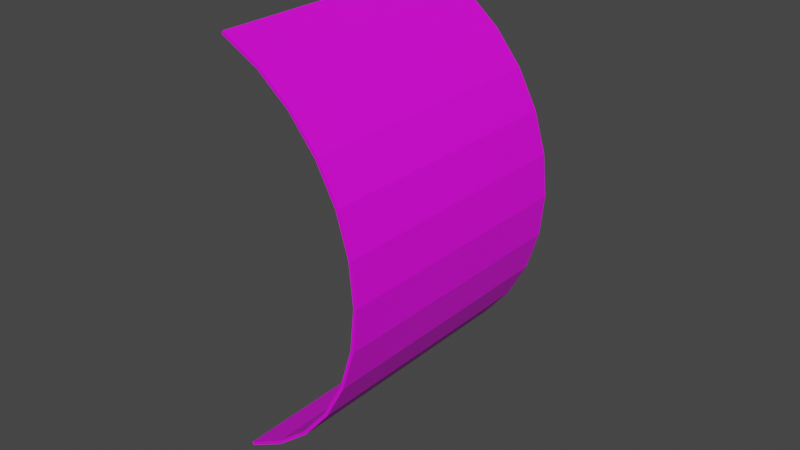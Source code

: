 # Source: Sodium_Hydroxide_etichetta.blend  (saved by Blender 3.3.6; exported with 4.5.12 LTS)
import bpy
from mathutils import Matrix  # noqa: F401  (used for matrix-valued properties, if any)

bpy.ops.wm.read_factory_settings(use_empty=True)
scene = bpy.context.scene
scene.name = 'Scene'

# ---- collections
col_collection = bpy.data.collections.new('Collection'); scene.collection.children.link(col_collection)

# ---- images (referenced by path relative to the original .blend; pixels are not part of the script)
import os
ASSET_DIR = os.environ.get("B2B_ASSET_DIR", "")  # directory of the original .blend (textures are referenced by path, not embedded)
HERE = os.path.dirname(os.path.abspath(__file__))  # packed textures are extracted next to this script under _unpacked/

def load_image(name, relpath, width, height, colorspace="sRGB"):
    """Load a texture the original file referenced (path relative to the .blend, or extracted next to this script)."""
    p = next((c for c in (os.path.join(HERE, relpath), os.path.join(ASSET_DIR, relpath)) if relpath and os.path.exists(c)), "")
    if p:
        img = bpy.data.images.load(p, check_existing=True)
        img.name = name
    else:  # same state as the original file: an image datablock whose file is absent (Cycles renders it pink)
        img = bpy.data.images.new(name, width, height)
        img.source = "FILE"
        img.filepath = "//" + (relpath or name)
    img.colorspace_settings.name = colorspace
    return img
img_2_nitrobenzaldehyde_png = load_image('2-Nitrobenzaldehyde.png', 'Sodium Hydroxide.png', 1024, 1024, 'sRGB')

# ---- materials (node trees are filled in below, after node groups)
mat_material = bpy.data.materials.new('Material')
mat_material.use_transparent_shadow = False

# ---- material node trees
mat_material.use_nodes = True; mat_material.node_tree.nodes.clear()
_N = mat_material.node_tree.nodes; _L = mat_material.node_tree.links
n0 = _N.new('ShaderNodeBsdfPrincipled'); n0.name = 'Principled BSDF'; n0.location = (10, 300)
n0.distribution = 'GGX'
n0.subsurface_method = 'RANDOM_WALK_SKIN'
n0.inputs[3].default_value = 1.45
n0.inputs[27].default_value = (0.0, 0.0, 0.0, 1.0)
n0.inputs[28].default_value = 1.0
n1 = _N.new('ShaderNodeOutputMaterial'); n1.name = 'Material Output'; n1.location = (300, 300)
n2 = _N.new('ShaderNodeTexImage'); n2.name = 'Image Texture'; n2.location = (-285, 214)
n2.image = img_2_nitrobenzaldehyde_png
_L.new(n0.outputs[0], n1.inputs[0])
_L.new(n2.outputs[0], n0.inputs[0])
_L.new(n2.outputs[1], n0.inputs[4])
n1.is_active_output = True

# ---- world
world_world = bpy.data.worlds.new('World'); scene.world = world_world
world_world.use_nodes = True; world_world.node_tree.nodes.clear()
_N = world_world.node_tree.nodes; _L = world_world.node_tree.links
n0 = _N.new('ShaderNodeOutputWorld'); n0.name = 'World Output'; n0.location = (300, 300)
n1 = _N.new('ShaderNodeBackground'); n1.name = 'Background'; n1.location = (10, 300)
n1.inputs[0].default_value = (0.05088, 0.05088, 0.05088, 1.0)
_L.new(n1.outputs[0], n0.inputs[0])
n0.is_active_output = True
world_world.color = (0.05088, 0.05088, 0.05088)
world_world.use_sun_shadow = False
world_world.sun_shadow_jitter_overblur = 0.0

# ---- meshes
me_cylinder_001 = bpy.data.meshes.new('Cylinder.001')
me_cylinder_001.from_pydata([(0.02681, 0.1164, -0.06472), (0.03892, 0.1164, -0.05824), (0.04953, 0.1164, -0.04953), (0.05824, 0.1164, -0.03892), (0.06472, 0.1164, -0.02681), (0.0687, 0.1164, -0.01367), (0.07005, 0.1164, -5.088e-09), (0.0687, 0.1164, 0.01367), (0.06472, 0.1164, 0.02681), (0.05824, 0.1164, 0.03892), (0.04953, 0.1164, 0.04953), (0.03892, 0.1164, 0.05824), (0.02681, 0.1164, 0.06472), (0.02681, 0.2036, -0.06472), (0.03892, 0.2036, -0.05824), (0.04953, 0.2036, -0.04953), (0.05824, 0.2036, -0.03892), (0.06472, 0.2036, -0.02681), (0.0687, 0.2036, -0.01367), (0.07005, 0.2036, -8.898e-09), (0.0687, 0.2036, 0.01367), (0.06472, 0.2036, 0.02681), (0.05824, 0.2036, 0.03892), (0.04953, 0.2036, 0.04953), (0.03892, 0.2036, 0.05824), (0.02681, 0.2036, 0.06472), (0.02634, 0.1164, -0.06383), (0.03836, 0.1164, -0.05741), (0.04883, 0.1164, -0.04883), (0.05741, 0.1164, -0.03836), (0.06379, 0.1164, -0.02642), (0.06772, 0.1164, -0.01347), (0.06905, 0.1164, -5.098e-09), (0.06772, 0.1164, 0.01347), (0.06379, 0.1164, 0.02642), (0.05741, 0.1164, 0.03836), (0.04883, 0.1164, 0.04883), (0.03836, 0.1164, 0.05741), (0.02634, 0.1164, 0.06383), (0.02634, 0.2036, -0.06383), (0.03836, 0.2036, -0.05741), (0.04883, 0.2036, -0.04883), (0.05741, 0.2036, -0.03836), (0.06379, 0.2036, -0.02642), (0.06772, 0.2036, -0.01347), (0.06905, 0.2036, -8.903e-09), (0.06772, 0.2036, 0.01347), (0.06379, 0.2036, 0.02642), (0.05741, 0.2036, 0.03836), (0.04883, 0.2036, 0.04883), (0.03836, 0.2036, 0.05741), (0.02634, 0.2036, 0.06383)], [], [(0, 13, 14, 1), (11, 24, 25, 12), (10, 23, 24, 11), (9, 22, 23, 10), (8, 21, 22, 9), (7, 20, 21, 8), (6, 19, 20, 7), (5, 18, 19, 6), (4, 17, 18, 5), (3, 16, 17, 4), (2, 15, 16, 3), (1, 14, 15, 2), (26, 27, 40, 39), (37, 38, 51, 50), (36, 37, 50, 49), (35, 36, 49, 48), (34, 35, 48, 47), (33, 34, 47, 46), (32, 33, 46, 45), (31, 32, 45, 44), (30, 31, 44, 43), (29, 30, 43, 42), (28, 29, 42, 41), (27, 28, 41, 40), (13, 0, 26, 39), (12, 25, 51, 38), (0, 1, 27, 26), (11, 12, 38, 37), (10, 11, 37, 36), (9, 10, 36, 35), (8, 9, 35, 34), (7, 8, 34, 33), (6, 7, 33, 32), (5, 6, 32, 31), (4, 5, 31, 30), (3, 4, 30, 29), (2, 3, 29, 28), (1, 2, 28, 27), (14, 13, 39, 40), (25, 24, 50, 51), (24, 23, 49, 50), (23, 22, 48, 49), (22, 21, 47, 48), (21, 20, 46, 47), (20, 19, 45, 46), (19, 18, 44, 45), (18, 17, 43, 44), (17, 16, 42, 43), (16, 15, 41, 42), (15, 14, 40, 41)])
_uv = me_cylinder_001.uv_layers.new(name='UVMap')
_uv.uv.foreach_set('vector', [0.8872, 0.02756, 0.902, 0.9664, 0.8329, 0.9711, 0.8204, 0.04285, 0.1707, 0.03924, 0.1486, 0.9496, 0.08274, 0.9416, 0.1059, 0.02263, 0.2348, 0.04747, 0.2164, 0.9572, 0.1486, 0.9496, 0.1707, 0.03924, 0.2993, 0.05262, 0.2843, 0.9638, 0.2164, 0.9572, 0.2348, 0.04747, 0.3639, 0.05608, 0.3524, 0.9691, 0.2843, 0.9638, 0.2993, 0.05262, 0.4286, 0.05823, 0.4206, 0.9732, 0.3524, 0.9691, 0.3639, 0.05608, 0.4935, 0.05914, 0.489, 0.976, 0.4206, 0.9732, 0.4286, 0.05823, 0.5585, 0.05885, 0.5575, 0.9776, 0.489, 0.976, 0.4935, 0.05914, 0.6236, 0.05732, 0.6262, 0.9779, 0.5575, 0.9776, 0.5585, 0.05885, 0.6889, 0.05449, 0.6949, 0.9769, 0.6262, 0.9779, 0.6236, 0.05732, 0.7544, 0.05007, 0.7638, 0.9746, 0.6949, 0.9769, 0.6889, 0.05449, 0.8204, 0.04285, 0.8329, 0.9711, 0.7638, 0.9746, 0.7544, 0.05007, 0.9375, 0.6883, 0.9062, 0.6883, 0.9062, 0.8251, 0.9375, 0.8251, 0.5938, 0.6883, 0.5625, 0.6883, 0.5625, 0.8251, 0.5938, 0.8251, 0.625, 0.6883, 0.5938, 0.6883, 0.5938, 0.8251, 0.625, 0.8251, 0.6562, 0.6883, 0.625, 0.6883, 0.625, 0.8251, 0.6562, 0.8251, 0.6875, 0.6883, 0.6562, 0.6883, 0.6562, 0.8251, 0.6875, 0.8251, 0.7188, 0.6883, 0.6875, 0.6883, 0.6875, 0.8251, 0.7188, 0.8251, 0.75, 0.6883, 0.7188, 0.6883, 0.7188, 0.8251, 0.75, 0.8251, 0.7812, 0.6883, 0.75, 0.6883, 0.75, 0.8251, 0.7812, 0.8251, 0.8125, 0.6883, 0.7812, 0.6883, 0.7812, 0.8251, 0.8125, 0.8251, 0.8438, 0.6883, 0.8125, 0.6883, 0.8125, 0.8251, 0.8438, 0.8251, 0.875, 0.6883, 0.8438, 0.6883, 0.8438, 0.8251, 0.875, 0.8251, 0.9062, 0.6883, 0.875, 0.6883, 0.875, 0.8251, 0.9062, 0.8251, 0.9375, 0.8251, 0.9375, 0.6883, 0.9375, 0.6883, 0.9375, 0.8251, 0.5625, 0.6883, 0.5625, 0.8251, 0.5625, 0.8251, 0.5625, 0.6883, 0.8872, 0.02756, 0.8204, 0.04285, 0.82, 0.03205, 0.8867, 0.01682, 0.1707, 0.03924, 0.1059, 0.02263, 0.1064, 0.0122, 0.1711, 0.02892, 0.2348, 0.04747, 0.1707, 0.03924, 0.1711, 0.02892, 0.2351, 0.03701, 0.2993, 0.05262, 0.2348, 0.04747, 0.2351, 0.03701, 0.2994, 0.04211, 0.3639, 0.05608, 0.2993, 0.05262, 0.2994, 0.04211, 0.364, 0.04555, 0.4286, 0.05823, 0.3639, 0.05608, 0.364, 0.04555, 0.4287, 0.04768, 0.4935, 0.05914, 0.4286, 0.05823, 0.4287, 0.04768, 0.4935, 0.04857, 0.5585, 0.05885, 0.4935, 0.05914, 0.4935, 0.04857, 0.5585, 0.04825, 0.6236, 0.05732, 0.5585, 0.05885, 0.5585, 0.04825, 0.6236, 0.0467, 0.6889, 0.05449, 0.6236, 0.05732, 0.6236, 0.0467, 0.6888, 0.04384, 0.7544, 0.05007, 0.6889, 0.05449, 0.6888, 0.04384, 0.7542, 0.03937, 0.8204, 0.04285, 0.7544, 0.05007, 0.7542, 0.03937, 0.82, 0.03205, 0.9062, 0.8251, 0.9375, 0.8251, 0.9375, 0.8251, 0.9062, 0.8251, 0.5625, 0.8251, 0.5938, 0.8251, 0.5938, 0.8251, 0.5625, 0.8251, 0.5938, 0.8251, 0.625, 0.8251, 0.625, 0.8251, 0.5938, 0.8251, 0.625, 0.8251, 0.6562, 0.8251, 0.6562, 0.8251, 0.625, 0.8251, 0.6562, 0.8251, 0.6875, 0.8251, 0.6875, 0.8251, 0.6562, 0.8251, 0.6875, 0.8251, 0.7188, 0.8251, 0.7188, 0.8251, 0.6875, 0.8251, 0.7188, 0.8251, 0.75, 0.8251, 0.75, 0.8251, 0.7188, 0.8251, 0.75, 0.8251, 0.7812, 0.8251, 0.7812, 0.8251, 0.75, 0.8251, 0.7812, 0.8251, 0.8125, 0.8251, 0.8125, 0.8251, 0.7812, 0.8251, 0.8125, 0.8251, 0.8438, 0.8251, 0.8438, 0.8251, 0.8125, 0.8251, 0.8438, 0.8251, 0.875, 0.8251, 0.875, 0.8251, 0.8438, 0.8251, 0.875, 0.8251, 0.9062, 0.8251, 0.9062, 0.8251, 0.875, 0.8251])
me_cylinder_001.materials.append(mat_material)
me_cylinder_001.update()

# ---- objects
ob_bottiglia_base_001 = bpy.data.objects.new('Bottiglia base.001', me_cylinder_001)

# ---- transforms, parenting, visibility, modifiers, constraints
ob_bottiglia_base_001.location = (0.0, 0.0, 0.0)

# ---- collection membership
col_collection.objects.link(ob_bottiglia_base_001)

# ---- scene / render settings (as saved in the file)
scene.frame_start = 1; scene.frame_end = 250; scene.frame_set(1)
scene.render.engine = 'BLENDER_EEVEE_NEXT'
scene.cycles.sampling_pattern = 'TABULATED_SOBOL'
scene.cycles.use_light_tree = False
scene.view_settings.view_transform = 'Filmic'
bpy.context.view_layer.update()

# ---- added for rendering (the .blend has no active camera and no usable light): camera, sun
cam_auto = bpy.data.cameras.new('AutoCamera')
cam_auto.lens = 50.0
cam_auto.sensor_width = 36.0
cam_auto.clip_end = 1000.0
ob_auto_camera = bpy.data.objects.new('AutoCamera', cam_auto)
scene.collection.objects.link(ob_auto_camera)
ob_auto_camera.location = (0.23324, -0.0620631, 0.148036)
ob_auto_camera.rotation_euler = (1.09748, -7.21219e-08, 0.694738)
scene.camera = ob_auto_camera
light_auto_sun = bpy.data.lights.new('AutoSun', 'SUN')
light_auto_sun.energy = 3.0
light_auto_sun.angle = 0.0523599
ob_auto_sun = bpy.data.objects.new('AutoSun', light_auto_sun)
scene.collection.objects.link(ob_auto_sun)
ob_auto_sun.rotation_euler = (0.872665, 0.174533, 0.523599)
bpy.context.view_layer.update()
